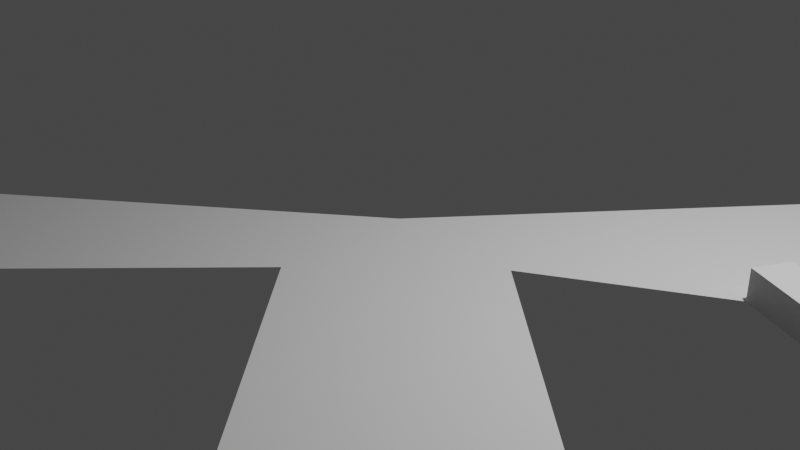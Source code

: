 # Source: map.blend  (saved by Blender 2.92.15; exported with 4.5.12 LTS)
import bpy
from mathutils import Matrix  # noqa: F401  (used for matrix-valued properties, if any)

bpy.ops.wm.read_factory_settings(use_empty=True)
scene = bpy.context.scene
scene.name = 'Scene'

# ---- collections
col_collection = bpy.data.collections.new('Collection'); scene.collection.children.link(col_collection)

# ---- world
world_world = bpy.data.worlds.new('World'); scene.world = world_world
world_world.use_nodes = True; world_world.node_tree.nodes.clear()
_N = world_world.node_tree.nodes; _L = world_world.node_tree.links
n0 = _N.new('ShaderNodeOutputWorld'); n0.name = 'World Output'; n0.location = (300, 300)
n1 = _N.new('ShaderNodeBackground'); n1.name = 'Background'; n1.location = (10, 300)
n1.inputs[0].default_value = (0.05088, 0.05088, 0.05088, 1.0)
_L.new(n1.outputs[0], n0.inputs[0])
n0.is_active_output = True
world_world.color = (0.05088, 0.05088, 0.05088)
world_world.use_sun_shadow = False
world_world.sun_shadow_jitter_overblur = 0.0

# ---- cameras
cam_camera = bpy.data.cameras.new('Camera')
cam_camera.clip_end = 100.0
cam_camera.ortho_scale = 7.314

# ---- lights
light_light = bpy.data.lights.new('Light', 'POINT')
light_light.transmission_factor = 0.0
light_light.energy = 1000.0
light_light.shadow_soft_size = 0.1
light_light.shadow_maximum_resolution = 0.006
light_light.use_absolute_resolution = True

# ---- meshes
me_plane = bpy.data.meshes.new('Plane')
me_plane.from_pydata([(-1.0, -1.0, 0.0), (1.0, -1.0, 0.0), (-2.0, 2.0, 0.0), (1.0, 1.0, 0.0), (-1.0, 15.0, 0.0), (1.0, 17.0, 0.0), (-17.0, -1.0, 0.0), (-15.0, 1.0, 0.0), (-3.5, 1.5, 0.0), (-5.0, -1.0, 0.0), (1.0, 5.0, 0.0), (-0.9749, 3.5, 0.0), (-9.0, 9.0, 0.0), (-9.009, 7.5, 0.0), (-7.5, 9.006, 0.0), (-19.0, -1.0, 0.0), (-19.0, 1.0, 0.0), (-1.0, 19.0, 0.0), (1.0, 19.0, 0.0), (-3.674, 11.7, 0.03234), (-5.0, 14.0, 0.0), (-5.525, 10.5, 0.03234), (-7.0, 11.5, 0.0), (-3.65, 10.3, 0.03234), (-4.217, 9.754, 0.03234), (-3.674, 11.7, 0.3177), (-5.525, 10.5, 0.3177), (-3.65, 10.3, 0.3177), (-4.217, 9.754, 0.3177), (-3.362, 11.9, 0.3177), (-5.722, 10.12, 0.3177), (-3.265, 10.25, 0.3177), (-4.241, 9.489, 0.3177), (-3.362, 11.9, -0.02099), (-5.722, 10.12, -0.02099), (-3.265, 10.25, -0.02099), (-4.241, 9.489, -0.02099), (-3.562, 12.0, 0.0), (-3.562, 12.0, 0.3567), (-3.171, 12.25, 0.3567), (-3.171, 12.25, -0.06665), (-2.92, 9.541, -0.02099), (-3.896, 8.779, -0.02099), (-2.895, 11.64, -0.02099), (-2.55, 10.93, -0.02099), (-2.92, 9.541, 0.2856), (-3.896, 8.779, 0.2856), (-3.026, 9.049, 0.2856), (-3.659, 8.476, 0.2856), (-3.026, 9.049, -0.006063), (-3.659, 8.476, -0.006063), (-2.499, 8.556, 0.2402), (-2.499, 8.556, -0.05147), (-2.585, 9.641, 0.2856), (-2.348, 9.339, 0.2856), (-2.164, 8.656, 0.2402), (-2.254, 9.641, -0.05977), (-2.016, 9.339, -0.05977), (-2.164, 8.656, 0.2402), (-2.254, 9.641, -0.3015), (-2.016, 9.339, -0.3015), (-2.164, 8.656, -0.001466), (-3.896, 8.779, -0.02099), (-3.896, 8.779, 0.2856), (-3.659, 8.476, 0.2856), (-3.659, 8.476, -0.006063), (-3.861, 8.274, -0.02099), (-3.861, 8.274, 0.2856), (-3.624, 7.971, 0.2856), (-3.624, 7.971, -0.006063)], [], [(0, 1, 3, 2), (11, 10, 5, 4), (9, 8, 7, 6), (0, 2, 8, 9), (2, 3, 10, 11), (8, 2, 12, 13), (2, 11, 14, 12), (6, 7, 16, 15), (4, 5, 18, 17), (19, 4, 17, 20), (12, 16, 7, 13), (21, 19, 20, 22), (14, 21, 22, 12), (19, 21, 24, 23), (19, 23, 27, 25), (24, 21, 26, 28), (23, 24, 28, 27), (25, 27, 31, 29), (28, 26, 30, 32), (27, 28, 32, 31), (29, 31, 35, 33), (32, 30, 34, 36), (31, 32, 36, 35), (29, 33, 40, 39), (25, 29, 39, 38), (19, 25, 38, 37), (38, 39, 40, 37), (4, 19, 37, 40), (21, 34, 30, 26), (14, 34, 21), (35, 36, 42, 41), (35, 41, 44, 43), (41, 42, 46, 45), (45, 46, 48, 47), (47, 48, 50, 49), (47, 49, 52, 51), (47, 51, 55, 54), (45, 47, 54, 53), (54, 55, 58, 57), (53, 54, 57, 56), (57, 58, 61, 60), (56, 57, 60, 59), (45, 53, 56, 59, 41), (50, 48, 64, 65), (48, 46, 63, 64), (46, 42, 62, 63), (65, 64, 68, 69), (64, 63, 67, 68), (63, 62, 66, 67)])
_uv = me_plane.uv_layers.new(name='UVMap')
_uv.uv.foreach_set('vector', [0.0, 0.0, 1.0, 0.0, 1.0, 1.0, 0.0, 1.0, 0.0, 1.0, 1.0, 1.0, 1.0, 1.0, 0.0, 1.0, 0.0, 0.0, 0.0, 1.0, 0.0, 1.0, 0.0, 0.0, 0.0, 0.0, 0.0, 1.0, 0.0, 1.0, 0.0, 0.0, 0.0, 1.0, 1.0, 1.0, 1.0, 1.0, 0.0, 1.0, 0.0, 1.0, 0.0, 1.0, 0.0, 1.0, 0.0, 1.0, 0.0, 1.0, 0.0, 1.0, 0.0, 1.0, 0.0, 1.0, 0.0, 0.0, 0.0, 1.0, 0.0, 1.0, 0.0, 0.0, 0.0, 1.0, 1.0, 1.0, 1.0, 1.0, 0.0, 1.0, 0.0, 1.0, 0.0, 1.0, 0.0, 1.0, 0.0, 1.0, 0.0, 1.0, 0.0, 1.0, 0.0, 1.0, 0.0, 1.0, 0.0, 1.0, 0.0, 1.0, 0.0, 1.0, 0.0, 1.0, 0.0, 1.0, 0.0, 1.0, 0.0, 1.0, 0.0, 1.0, 0.0, 1.0, 0.0, 1.0, 0.0, 1.0, 0.0, 1.0, 0.0, 1.0, 0.0, 1.0, 0.0, 1.0, 0.0, 1.0, 0.0, 1.0, 0.0, 1.0, 0.0, 1.0, 0.0, 1.0, 0.0, 1.0, 0.0, 1.0, 0.0, 1.0, 0.0, 1.0, 0.0, 1.0, 0.0, 1.0, 0.0, 1.0, 0.0, 1.0, 0.0, 1.0, 0.0, 1.0, 0.0, 1.0, 0.0, 1.0, 0.0, 1.0, 0.0, 1.0, 0.0, 1.0, 0.0, 1.0, 0.0, 1.0, 0.0, 1.0, 0.0, 1.0, 0.0, 1.0, 0.0, 1.0, 0.0, 1.0, 0.0, 1.0, 0.0, 1.0, 0.0, 1.0, 0.0, 1.0, 0.0, 1.0, 0.0, 1.0, 0.0, 1.0, 0.0, 1.0, 0.0, 1.0, 0.0, 1.0, 0.0, 1.0, 0.0, 1.0, 0.0, 1.0, 0.0, 1.0, 0.0, 1.0, 0.0, 1.0, 0.0, 1.0, 0.0, 1.0, 0.0, 1.0, 0.0, 1.0, 0.0, 1.0, 0.0, 1.0, 0.0, 1.0, 0.0, 1.0, 0.0, 1.0, 0.0, 1.0, 0.0, 1.0, 0.0, 1.0, 0.0, 1.0, 0.0, 1.0, 0.0, 1.0, 0.0, 1.0, 0.0, 1.0, 0.0, 1.0, 0.0, 1.0, 0.0, 1.0, 0.0, 1.0, 0.0, 1.0, 0.0, 1.0, 0.0, 1.0, 0.0, 1.0, 0.0, 1.0, 0.0, 1.0, 0.0, 1.0, 0.0, 1.0, 0.0, 1.0, 0.0, 1.0, 0.0, 1.0, 0.0, 1.0, 0.0, 1.0, 0.0, 1.0, 0.0, 1.0, 0.0, 1.0, 0.0, 1.0, 0.0, 1.0, 0.0, 1.0, 0.0, 1.0, 0.0, 1.0, 0.0, 1.0, 0.0, 1.0, 0.0, 1.0, 0.0, 1.0, 0.0, 1.0, 0.0, 1.0, 0.0, 1.0, 0.0, 1.0, 0.0, 1.0, 0.0, 1.0, 0.0, 1.0, 0.0, 1.0, 0.0, 1.0, 0.0, 1.0, 0.0, 1.0, 0.0, 1.0, 0.0, 1.0, 0.0, 1.0, 0.0, 1.0, 0.0, 1.0, 0.0, 1.0, 0.0, 1.0, 0.0, 1.0, 0.0, 1.0, 0.0, 1.0, 0.0, 1.0, 0.0, 1.0, 0.0, 1.0, 0.0, 1.0, 0.0, 1.0, 0.0, 1.0, 0.0, 1.0, 0.0, 1.0, 0.0, 1.0, 0.0, 1.0, 0.0, 1.0, 0.0, 1.0, 0.0, 1.0, 0.0, 1.0, 0.0, 1.0, 0.0, 1.0, 0.0, 1.0, 0.0, 1.0, 0.0, 1.0, 0.0, 1.0, 0.0, 1.0, 0.0, 1.0, 0.0, 1.0, 0.0, 1.0, 0.0, 1.0, 0.0, 1.0, 0.0, 1.0])
me_plane.use_remesh_fix_poles = True
me_plane.use_remesh_preserve_attributes = False
me_plane.use_mirror_vertex_groups = False
me_plane.update()

# ---- objects
ob_light = bpy.data.objects.new('Light', light_light)
ob_camera = bpy.data.objects.new('Camera', cam_camera)
ob_plane = bpy.data.objects.new('Plane', me_plane)

# ---- transforms, parenting, visibility, modifiers, constraints
ob_light.location = (4.076, 1.005, 5.904)
ob_light.rotation_euler = (0.6503, 0.05522, 1.866)
ob_light.lock_rotations_4d = False
ob_light.empty_display_type = 'ARROWS'
ob_light.color = (0.0, 0.0, 0.0, 0.0)
ob_light.lineart.crease_threshold = 0.0
ob_camera.location = (7.359, -6.926, 4.958)
ob_camera.rotation_euler = (1.109, 0.0, 0.8149)
ob_camera.lock_rotations_4d = False
ob_camera.empty_display_type = 'ARROWS'
ob_camera.color = (0.0, 0.0, 0.0, 0.0)
ob_camera.display_type = 'WIRE'
ob_camera.lineart.crease_threshold = 0.0
ob_plane.location = (9.0, -9.0, 0.0)
ob_plane.lineart.crease_threshold = 0.0

# ---- collection membership
col_collection.objects.link(ob_light)
col_collection.objects.link(ob_camera)
col_collection.objects.link(ob_plane)

# ---- scene / render settings (as saved in the file)
scene.camera = ob_camera
scene.frame_start = 1; scene.frame_end = 250; scene.frame_set(1)
scene.render.engine = 'BLENDER_EEVEE_NEXT'
scene.cycles.use_denoising = False
scene.cycles.samples = 128
scene.cycles.sampling_pattern = 'TABULATED_SOBOL'
scene.cycles.use_adaptive_sampling = False
scene.cycles.use_light_tree = False
scene.view_settings.view_transform = 'Filmic'
bpy.context.view_layer.update()
